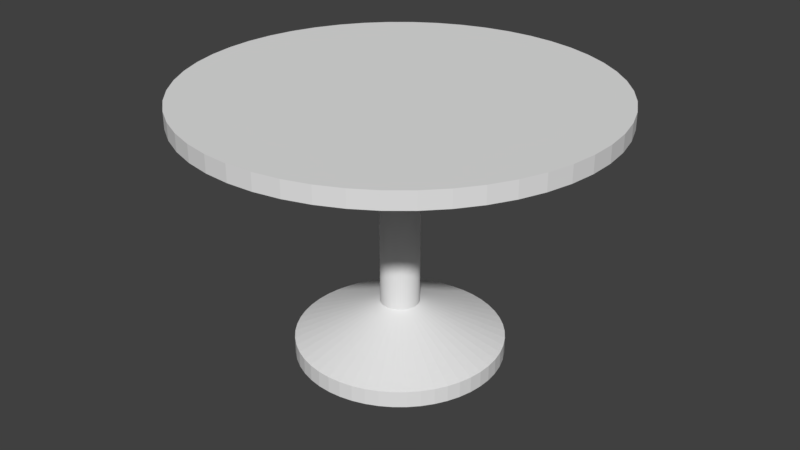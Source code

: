# Source: table_circular.blend  (saved by Blender 2.78.0; exported with 4.5.12 LTS)
import bpy
from mathutils import Matrix  # noqa: F401  (used for matrix-valued properties, if any)

bpy.ops.wm.read_factory_settings(use_empty=True)
scene = bpy.context.scene
scene.name = 'Scene'

# ---- collections
col_collection_1 = bpy.data.collections.new('Collection 1'); scene.collection.children.link(col_collection_1)

# ---- materials (node trees are filled in below, after node groups)
mat_table_material = bpy.data.materials.new('table_material')
mat_table_material.alpha_threshold = 0.0
mat_table_material.use_transparent_shadow = False
mat_table_material.roughness = 0.5
mat_table_material.line_color = (0.0, 0.0, 0.0, 1.0)
mat_table_circular_top_material = bpy.data.materials.new('table_circular_top_material')
mat_table_circular_top_material.alpha_threshold = 0.0
mat_table_circular_top_material.use_transparent_shadow = False
mat_table_circular_top_material.diffuse_color = (0.1679, 0.1679, 0.1679, 1.0)
mat_table_circular_top_material.roughness = 0.5

# ---- material node trees

# ---- world
world_world = bpy.data.worlds.new('World'); scene.world = world_world
world_world.color = (0.05088, 0.05088, 0.05088)
world_world.use_sun_shadow = False
world_world.sun_shadow_jitter_overblur = 0.0
world_world.cycles.sampling_method = 'MANUAL'

# ---- meshes
me_cylinder_002 = bpy.data.meshes.new('Cylinder.002')
me_cylinder_002.from_pydata([(0.0, 1.0, -1.0), (0.0, 1.0, 1.0), (0.1253, 0.9921, -1.0), (0.1253, 0.9921, 1.0), (0.2487, 0.9686, -1.0), (0.2487, 0.9686, 1.0), (0.3681, 0.9298, -1.0), (0.3681, 0.9298, 1.0), (0.4818, 0.8763, -1.0), (0.4818, 0.8763, 1.0), (0.5878, 0.809, -1.0), (0.5878, 0.809, 1.0), (0.6845, 0.729, -1.0), (0.6845, 0.729, 1.0), (0.7705, 0.6374, -1.0), (0.7705, 0.6374, 1.0), (0.8443, 0.5358, -1.0), (0.8443, 0.5358, 1.0), (0.9048, 0.4258, -1.0), (0.9048, 0.4258, 1.0), (0.9511, 0.309, -1.0), (0.9511, 0.309, 1.0), (0.9823, 0.1874, -1.0), (0.9823, 0.1874, 1.0), (0.998, 0.06279, -1.0), (0.998, 0.06279, 1.0), (0.998, -0.06279, -1.0), (0.998, -0.06279, 1.0), (0.9823, -0.1874, -1.0), (0.9823, -0.1874, 1.0), (0.9511, -0.309, -1.0), (0.9511, -0.309, 1.0), (0.9048, -0.4258, -1.0), (0.9048, -0.4258, 1.0), (0.8443, -0.5358, -1.0), (0.8443, -0.5358, 1.0), (0.7705, -0.6374, -1.0), (0.7705, -0.6374, 1.0), (0.6845, -0.729, -1.0), (0.6845, -0.729, 1.0), (0.5878, -0.809, -1.0), (0.5878, -0.809, 1.0), (0.4818, -0.8763, -1.0), (0.4818, -0.8763, 1.0), (0.3681, -0.9298, -1.0), (0.3681, -0.9298, 1.0), (0.2487, -0.9686, -1.0), (0.2487, -0.9686, 1.0), (0.1253, -0.9921, -1.0), (0.1253, -0.9921, 1.0), (-8.027e-07, -1.0, -1.0), (-8.027e-07, -1.0, 1.0), (-0.1253, -0.9921, -1.0), (-0.1253, -0.9921, 1.0), (-0.2487, -0.9686, -1.0), (-0.2487, -0.9686, 1.0), (-0.3681, -0.9298, -1.0), (-0.3681, -0.9298, 1.0), (-0.4818, -0.8763, -1.0), (-0.4818, -0.8763, 1.0), (-0.5878, -0.809, -1.0), (-0.5878, -0.809, 1.0), (-0.6845, -0.729, -1.0), (-0.6845, -0.729, 1.0), (-0.7705, -0.6374, -1.0), (-0.7705, -0.6374, 1.0), (-0.8443, -0.5358, -1.0), (-0.8443, -0.5358, 1.0), (-0.9048, -0.4258, -1.0), (-0.9048, -0.4258, 1.0), (-0.9511, -0.309, -1.0), (-0.9511, -0.309, 1.0), (-0.9823, -0.1874, -1.0), (-0.9823, -0.1874, 1.0), (-0.998, -0.06279, -1.0), (-0.998, -0.06279, 1.0), (-0.998, 0.06279, -1.0), (-0.998, 0.06279, 1.0), (-0.9823, 0.1874, -1.0), (-0.9823, 0.1874, 1.0), (-0.9511, 0.309, -1.0), (-0.9511, 0.309, 1.0), (-0.9048, 0.4258, -1.0), (-0.9048, 0.4258, 1.0), (-0.8443, 0.5358, -1.0), (-0.8443, 0.5358, 1.0), (-0.7705, 0.6374, -1.0), (-0.7705, 0.6374, 1.0), (-0.6845, 0.729, -1.0), (-0.6845, 0.729, 1.0), (-0.5878, 0.809, -1.0), (-0.5878, 0.809, 1.0), (-0.4818, 0.8763, -1.0), (-0.4818, 0.8763, 1.0), (-0.3681, 0.9298, -1.0), (-0.3681, 0.9298, 1.0), (-0.2487, 0.9686, -1.0), (-0.2487, 0.9686, 1.0), (-0.1253, 0.9921, -1.0), (-0.1253, 0.9921, 1.0), (0.1253, 0.9921, 1.0), (0.0, 1.0, 1.0), (0.2487, 0.9686, 1.0), (0.3681, 0.9298, 1.0), (0.4818, 0.8763, 1.0), (0.5878, 0.809, 1.0), (0.6845, 0.729, 1.0), (0.7705, 0.6374, 1.0), (0.8443, 0.5358, 1.0), (0.9048, 0.4258, 1.0), (0.9511, 0.309, 1.0), (0.9823, 0.1874, 1.0), (0.998, 0.06279, 1.0), (0.998, -0.06279, 1.0), (0.9823, -0.1874, 1.0), (0.9511, -0.309, 1.0), (0.9048, -0.4258, 1.0), (0.8443, -0.5358, 1.0), (0.7705, -0.6374, 1.0), (0.6845, -0.729, 1.0), (0.5878, -0.809, 1.0), (0.4818, -0.8763, 1.0), (0.3681, -0.9298, 1.0), (0.2487, -0.9686, 1.0), (0.1253, -0.9921, 1.0), (-8.027e-07, -1.0, 1.0), (-0.1253, -0.9921, 1.0), (-0.2487, -0.9686, 1.0), (-0.3681, -0.9298, 1.0), (-0.4818, -0.8763, 1.0), (-0.5878, -0.809, 1.0), (-0.6845, -0.729, 1.0), (-0.7705, -0.6374, 1.0), (-0.8443, -0.5358, 1.0), (-0.9048, -0.4258, 1.0), (-0.9511, -0.309, 1.0), (-0.9823, -0.1874, 1.0), (-0.998, -0.06279, 1.0), (-0.998, 0.06279, 1.0), (-0.9823, 0.1874, 1.0), (-0.9511, 0.309, 1.0), (-0.9048, 0.4258, 1.0), (-0.8443, 0.5358, 1.0), (-0.7705, 0.6374, 1.0), (-0.6845, 0.729, 1.0), (-0.5878, 0.809, 1.0), (-0.4818, 0.8763, 1.0), (-0.3681, 0.9298, 1.0), (-0.2487, 0.9686, 1.0), (-0.1253, 0.9921, 1.0), (0.0235, 0.186, 5.333), (6.376e-08, 0.1875, 5.333), (0.04663, 0.1816, 5.333), (0.06902, 0.1743, 5.333), (0.09033, 0.1643, 5.333), (0.1102, 0.1517, 5.333), (0.1284, 0.1367, 5.333), (0.1445, 0.1195, 5.333), (0.1583, 0.1005, 5.333), (0.1697, 0.07983, 5.333), (0.1783, 0.05794, 5.333), (0.1842, 0.03513, 5.333), (0.1871, 0.01177, 5.333), (0.1871, -0.01177, 5.333), (0.1842, -0.03513, 5.333), (0.1783, -0.05794, 5.333), (0.1697, -0.07983, 5.333), (0.1583, -0.1005, 5.333), (0.1445, -0.1195, 5.333), (0.1284, -0.1367, 5.333), (0.1102, -0.1517, 5.333), (0.09033, -0.1643, 5.333), (0.06902, -0.1743, 5.333), (0.04663, -0.1816, 5.333), (0.0235, -0.186, 5.333), (-8.674e-08, -0.1875, 5.333), (-0.0235, -0.186, 5.333), (-0.04663, -0.1816, 5.333), (-0.06902, -0.1743, 5.333), (-0.09033, -0.1643, 5.333), (-0.1102, -0.1517, 5.333), (-0.1284, -0.1367, 5.333), (-0.1445, -0.1195, 5.333), (-0.1583, -0.1005, 5.333), (-0.1697, -0.07983, 5.333), (-0.1783, -0.05794, 5.333), (-0.1842, -0.03513, 5.333), (-0.1871, -0.01177, 5.333), (-0.1871, 0.01177, 5.333), (-0.1842, 0.03513, 5.333), (-0.1783, 0.05794, 5.333), (-0.1697, 0.07983, 5.333), (-0.1583, 0.1005, 5.333), (-0.1445, 0.1195, 5.333), (-0.1284, 0.1367, 5.333), (-0.1102, 0.1517, 5.333), (-0.09033, 0.1643, 5.333), (-0.06902, 0.1743, 5.333), (-0.04663, 0.1816, 5.333), (-0.0235, 0.186, 5.333), (0.0235, 0.186, 30.01), (3.396e-08, 0.1875, 30.01), (0.04663, 0.1816, 30.01), (0.06902, 0.1743, 30.01), (0.09033, 0.1643, 30.01), (0.1102, 0.1517, 30.01), (0.1284, 0.1367, 30.01), (0.1445, 0.1195, 30.01), (0.1583, 0.1005, 30.01), (0.1697, 0.07983, 30.01), (0.1783, 0.05794, 30.01), (0.1842, 0.03513, 30.01), (0.1871, 0.01177, 30.01), (0.1871, -0.01177, 30.01), (0.1842, -0.03513, 30.01), (0.1783, -0.05794, 30.01), (0.1697, -0.07983, 30.01), (0.1583, -0.1005, 30.01), (0.1445, -0.1195, 30.01), (0.1284, -0.1367, 30.01), (0.1102, -0.1517, 30.01), (0.09033, -0.1643, 30.01), (0.06902, -0.1743, 30.01), (0.04663, -0.1816, 30.01), (0.0235, -0.186, 30.01), (-1.165e-07, -0.1875, 30.01), (-0.0235, -0.186, 30.01), (-0.04663, -0.1816, 30.01), (-0.06902, -0.1743, 30.01), (-0.09033, -0.1643, 30.01), (-0.1102, -0.1517, 30.01), (-0.1284, -0.1367, 30.01), (-0.1445, -0.1195, 30.01), (-0.1583, -0.1005, 30.01), (-0.1697, -0.07983, 30.01), (-0.1783, -0.05794, 30.01), (-0.1842, -0.03513, 30.01), (-0.1871, -0.01177, 30.01), (-0.1871, 0.01177, 30.01), (-0.1842, 0.03513, 30.01), (-0.1783, 0.05794, 30.01), (-0.1697, 0.07983, 30.01), (-0.1583, 0.1005, 30.01), (-0.1445, 0.1195, 30.01), (-0.1284, 0.1367, 30.01), (-0.1102, 0.1517, 30.01), (-0.09033, 0.1643, 30.01), (-0.06902, 0.1743, 30.01), (-0.04663, 0.1816, 30.01), (-0.0235, 0.186, 30.01)], [], [(0, 1, 3, 2), (2, 3, 5, 4), (4, 5, 7, 6), (6, 7, 9, 8), (8, 9, 11, 10), (10, 11, 13, 12), (12, 13, 15, 14), (14, 15, 17, 16), (16, 17, 19, 18), (18, 19, 21, 20), (20, 21, 23, 22), (22, 23, 25, 24), (24, 25, 27, 26), (26, 27, 29, 28), (28, 29, 31, 30), (30, 31, 33, 32), (32, 33, 35, 34), (34, 35, 37, 36), (36, 37, 39, 38), (38, 39, 41, 40), (40, 41, 43, 42), (42, 43, 45, 44), (44, 45, 47, 46), (46, 47, 49, 48), (48, 49, 51, 50), (50, 51, 53, 52), (52, 53, 55, 54), (54, 55, 57, 56), (56, 57, 59, 58), (58, 59, 61, 60), (60, 61, 63, 62), (62, 63, 65, 64), (64, 65, 67, 66), (66, 67, 69, 68), (68, 69, 71, 70), (70, 71, 73, 72), (72, 73, 75, 74), (74, 75, 77, 76), (76, 77, 79, 78), (78, 79, 81, 80), (80, 81, 83, 82), (82, 83, 85, 84), (84, 85, 87, 86), (86, 87, 89, 88), (88, 89, 91, 90), (90, 91, 93, 92), (92, 93, 95, 94), (94, 95, 97, 96), (17, 15, 107, 108), (96, 97, 99, 98), (98, 99, 1, 0), (0, 2, 4, 6, 8, 10, 12, 14, 16, 18, 20, 22, 24, 26, 28, 30, 32, 34, 36, 38, 40, 42, 44, 46, 48, 50, 52, 54, 56, 58, 60, 62, 64, 66, 68, 70, 72, 74, 76, 78, 80, 82, 84, 86, 88, 90, 92, 94, 96, 98), (148, 147, 197, 198), (35, 33, 116, 117), (53, 51, 125, 126), (71, 69, 134, 135), (89, 87, 143, 144), (9, 7, 103, 104), (27, 25, 112, 113), (45, 43, 121, 122), (63, 61, 130, 131), (81, 79, 139, 140), (99, 97, 148, 149), (19, 17, 108, 109), (37, 35, 117, 118), (55, 53, 126, 127), (73, 71, 135, 136), (91, 89, 144, 145), (11, 9, 104, 105), (29, 27, 113, 114), (47, 45, 122, 123), (3, 1, 101, 100), (65, 63, 131, 132), (83, 81, 140, 141), (1, 99, 149, 101), (21, 19, 109, 110), (39, 37, 118, 119), (57, 55, 127, 128), (75, 73, 136, 137), (93, 91, 145, 146), (13, 11, 105, 106), (31, 29, 114, 115), (49, 47, 123, 124), (67, 65, 132, 133), (85, 83, 141, 142), (5, 3, 100, 102), (23, 21, 110, 111), (41, 39, 119, 120), (59, 57, 128, 129), (77, 75, 137, 138), (95, 93, 146, 147), (15, 13, 106, 107), (33, 31, 115, 116), (51, 49, 124, 125), (69, 67, 133, 134), (87, 85, 142, 143), (7, 5, 102, 103), (25, 23, 111, 112), (43, 41, 120, 121), (61, 59, 129, 130), (79, 77, 138, 139), (97, 95, 147, 148), (165, 164, 214, 215), (108, 107, 157, 158), (135, 134, 184, 185), (122, 121, 171, 172), (149, 148, 198, 199), (109, 108, 158, 159), (136, 135, 185, 186), (123, 122, 172, 173), (101, 149, 199, 151), (110, 109, 159, 160), (137, 136, 186, 187), (124, 123, 173, 174), (111, 110, 160, 161), (138, 137, 187, 188), (125, 124, 174, 175), (112, 111, 161, 162), (139, 138, 188, 189), (126, 125, 175, 176), (113, 112, 162, 163), (140, 139, 189, 190), (127, 126, 176, 177), (114, 113, 163, 164), (141, 140, 190, 191), (100, 101, 151, 150), (128, 127, 177, 178), (115, 114, 164, 165), (142, 141, 191, 192), (102, 100, 150, 152), (129, 128, 178, 179), (116, 115, 165, 166), (143, 142, 192, 193), (103, 102, 152, 153), (130, 129, 179, 180), (117, 116, 166, 167), (144, 143, 193, 194), (104, 103, 153, 154), (131, 130, 180, 181), (118, 117, 167, 168), (145, 144, 194, 195), (105, 104, 154, 155), (132, 131, 181, 182), (119, 118, 168, 169), (146, 145, 195, 196), (106, 105, 155, 156), (133, 132, 182, 183), (120, 119, 169, 170), (147, 146, 196, 197), (107, 106, 156, 157), (134, 133, 183, 184), (121, 120, 170, 171), (200, 201, 249, 248, 247, 246, 245, 244, 243, 242, 241, 240, 239, 238, 237, 236, 235, 234, 233, 232, 231, 230, 229, 228, 227, 226, 225, 224, 223, 222, 221, 220, 219, 218, 217, 216, 215, 214, 213, 212, 211, 210, 209, 208, 207, 206, 205, 204, 203, 202), (192, 191, 241, 242), (152, 150, 200, 202), (179, 178, 228, 229), (166, 165, 215, 216), (193, 192, 242, 243), (153, 152, 202, 203), (180, 179, 229, 230), (167, 166, 216, 217), (194, 193, 243, 244), (154, 153, 203, 204), (181, 180, 230, 231), (168, 167, 217, 218), (195, 194, 244, 245), (155, 154, 204, 205), (182, 181, 231, 232), (169, 168, 218, 219), (196, 195, 245, 246), (156, 155, 205, 206), (183, 182, 232, 233), (170, 169, 219, 220), (197, 196, 246, 247), (157, 156, 206, 207), (184, 183, 233, 234), (171, 170, 220, 221), (198, 197, 247, 248), (158, 157, 207, 208), (185, 184, 234, 235), (172, 171, 221, 222), (199, 198, 248, 249), (159, 158, 208, 209), (186, 185, 235, 236), (173, 172, 222, 223), (151, 199, 249, 201), (160, 159, 209, 210), (187, 186, 236, 237), (174, 173, 223, 224), (161, 160, 210, 211), (188, 187, 237, 238), (175, 174, 224, 225), (162, 161, 211, 212), (189, 188, 238, 239), (176, 175, 225, 226), (163, 162, 212, 213), (190, 189, 239, 240), (177, 176, 226, 227), (164, 163, 213, 214), (191, 190, 240, 241), (150, 151, 201, 200), (178, 177, 227, 228)])
me_cylinder_002.materials.append(mat_table_material)
me_cylinder_002.use_remesh_preserve_volume = False
me_cylinder_002.use_remesh_preserve_attributes = False
me_cylinder_002.use_mirror_vertex_groups = False
me_cylinder_002.update()
me_cylinder_001 = bpy.data.meshes.new('Cylinder.001')
me_cylinder_001.from_pydata([(0.0, 1.0, -1.0), (0.0, 1.0, 1.0), (0.1253, 0.9921, -1.0), (0.1253, 0.9921, 1.0), (0.2487, 0.9686, -1.0), (0.2487, 0.9686, 1.0), (0.3681, 0.9298, -1.0), (0.3681, 0.9298, 1.0), (0.4818, 0.8763, -1.0), (0.4818, 0.8763, 1.0), (0.5878, 0.809, -1.0), (0.5878, 0.809, 1.0), (0.6845, 0.729, -1.0), (0.6845, 0.729, 1.0), (0.7705, 0.6374, -1.0), (0.7705, 0.6374, 1.0), (0.8443, 0.5358, -1.0), (0.8443, 0.5358, 1.0), (0.9048, 0.4258, -1.0), (0.9048, 0.4258, 1.0), (0.9511, 0.309, -1.0), (0.9511, 0.309, 1.0), (0.9823, 0.1874, -1.0), (0.9823, 0.1874, 1.0), (0.998, 0.06279, -1.0), (0.998, 0.06279, 1.0), (0.998, -0.06279, -1.0), (0.998, -0.06279, 1.0), (0.9823, -0.1874, -1.0), (0.9823, -0.1874, 1.0), (0.9511, -0.309, -1.0), (0.9511, -0.309, 1.0), (0.9048, -0.4258, -1.0), (0.9048, -0.4258, 1.0), (0.8443, -0.5358, -1.0), (0.8443, -0.5358, 1.0), (0.7705, -0.6374, -1.0), (0.7705, -0.6374, 1.0), (0.6845, -0.729, -1.0), (0.6845, -0.729, 1.0), (0.5878, -0.809, -1.0), (0.5878, -0.809, 1.0), (0.4818, -0.8763, -1.0), (0.4818, -0.8763, 1.0), (0.3681, -0.9298, -1.0), (0.3681, -0.9298, 1.0), (0.2487, -0.9686, -1.0), (0.2487, -0.9686, 1.0), (0.1253, -0.9921, -1.0), (0.1253, -0.9921, 1.0), (-8.027e-07, -1.0, -1.0), (-8.027e-07, -1.0, 1.0), (-0.1253, -0.9921, -1.0), (-0.1253, -0.9921, 1.0), (-0.2487, -0.9686, -1.0), (-0.2487, -0.9686, 1.0), (-0.3681, -0.9298, -1.0), (-0.3681, -0.9298, 1.0), (-0.4818, -0.8763, -1.0), (-0.4818, -0.8763, 1.0), (-0.5878, -0.809, -1.0), (-0.5878, -0.809, 1.0), (-0.6845, -0.729, -1.0), (-0.6845, -0.729, 1.0), (-0.7705, -0.6374, -1.0), (-0.7705, -0.6374, 1.0), (-0.8443, -0.5358, -1.0), (-0.8443, -0.5358, 1.0), (-0.9048, -0.4258, -1.0), (-0.9048, -0.4258, 1.0), (-0.9511, -0.309, -1.0), (-0.9511, -0.309, 1.0), (-0.9823, -0.1874, -1.0), (-0.9823, -0.1874, 1.0), (-0.998, -0.06279, -1.0), (-0.998, -0.06279, 1.0), (-0.998, 0.06279, -1.0), (-0.998, 0.06279, 1.0), (-0.9823, 0.1874, -1.0), (-0.9823, 0.1874, 1.0), (-0.9511, 0.309, -1.0), (-0.9511, 0.309, 1.0), (-0.9048, 0.4258, -1.0), (-0.9048, 0.4258, 1.0), (-0.8443, 0.5358, -1.0), (-0.8443, 0.5358, 1.0), (-0.7705, 0.6374, -1.0), (-0.7705, 0.6374, 1.0), (-0.6845, 0.729, -1.0), (-0.6845, 0.729, 1.0), (-0.5878, 0.809, -1.0), (-0.5878, 0.809, 1.0), (-0.4818, 0.8763, -1.0), (-0.4818, 0.8763, 1.0), (-0.3681, 0.9298, -1.0), (-0.3681, 0.9298, 1.0), (-0.2487, 0.9686, -1.0), (-0.2487, 0.9686, 1.0), (-0.1253, 0.9921, -1.0), (-0.1253, 0.9921, 1.0)], [], [(0, 1, 3, 2), (2, 3, 5, 4), (4, 5, 7, 6), (6, 7, 9, 8), (8, 9, 11, 10), (10, 11, 13, 12), (12, 13, 15, 14), (14, 15, 17, 16), (16, 17, 19, 18), (18, 19, 21, 20), (20, 21, 23, 22), (22, 23, 25, 24), (24, 25, 27, 26), (26, 27, 29, 28), (28, 29, 31, 30), (30, 31, 33, 32), (32, 33, 35, 34), (34, 35, 37, 36), (36, 37, 39, 38), (38, 39, 41, 40), (40, 41, 43, 42), (42, 43, 45, 44), (44, 45, 47, 46), (46, 47, 49, 48), (48, 49, 51, 50), (50, 51, 53, 52), (52, 53, 55, 54), (54, 55, 57, 56), (56, 57, 59, 58), (58, 59, 61, 60), (60, 61, 63, 62), (62, 63, 65, 64), (64, 65, 67, 66), (66, 67, 69, 68), (68, 69, 71, 70), (70, 71, 73, 72), (72, 73, 75, 74), (74, 75, 77, 76), (76, 77, 79, 78), (78, 79, 81, 80), (80, 81, 83, 82), (82, 83, 85, 84), (84, 85, 87, 86), (86, 87, 89, 88), (88, 89, 91, 90), (90, 91, 93, 92), (92, 93, 95, 94), (94, 95, 97, 96), (3, 1, 99, 97, 95, 93, 91, 89, 87, 85, 83, 81, 79, 77, 75, 73, 71, 69, 67, 65, 63, 61, 59, 57, 55, 53, 51, 49, 47, 45, 43, 41, 39, 37, 35, 33, 31, 29, 27, 25, 23, 21, 19, 17, 15, 13, 11, 9, 7, 5), (96, 97, 99, 98), (98, 99, 1, 0), (0, 2, 4, 6, 8, 10, 12, 14, 16, 18, 20, 22, 24, 26, 28, 30, 32, 34, 36, 38, 40, 42, 44, 46, 48, 50, 52, 54, 56, 58, 60, 62, 64, 66, 68, 70, 72, 74, 76, 78, 80, 82, 84, 86, 88, 90, 92, 94, 96, 98)])
me_cylinder_001.materials.append(mat_table_material)
me_cylinder_001.materials.append(mat_table_circular_top_material)
me_cylinder_001.use_remesh_preserve_volume = False
me_cylinder_001.use_remesh_preserve_attributes = False
me_cylinder_001.use_mirror_vertex_groups = False
me_cylinder_001.update()

# ---- objects
ob_cylinder_001 = bpy.data.objects.new('Cylinder.001', me_cylinder_002)
ob_cylinder = bpy.data.objects.new('Cylinder', me_cylinder_001)

# ---- transforms, parenting, visibility, modifiers, constraints
ob_cylinder_001.location = (0.0, 0.0, 0.1)
ob_cylinder_001.scale = (1.25, 1.25, 0.1)
ob_cylinder_001.lock_scale = (False, False, True)
ob_cylinder_001.lineart.crease_threshold = 0.0
ob_cylinder.location = (0.0, 0.0, 3.136)
ob_cylinder.scale = (2.505, 2.5, 0.1)
ob_cylinder.lock_scale = (False, False, True)
ob_cylinder.lineart.crease_threshold = 0.0

# ---- collection membership
col_collection_1.objects.link(ob_cylinder_001)
col_collection_1.objects.link(ob_cylinder)

# ---- scene / render settings (as saved in the file)
scene.frame_start = 1; scene.frame_end = 250; scene.frame_set(1)
scene.render.engine = 'BLENDER_EEVEE_NEXT'
scene.render.resolution_percentage = 50
scene.render.dither_intensity = 0.0
scene.cycles.use_denoising = False
scene.cycles.samples = 128
scene.cycles.sampling_pattern = 'TABULATED_SOBOL'
scene.cycles.light_sampling_threshold = 0.0
scene.cycles.use_adaptive_sampling = False
scene.cycles.use_light_tree = False
scene.cycles.blur_glossy = 0.0
scene.cycles.sample_clamp_indirect = 0.0
scene.view_settings.view_transform = 'Standard'
bpy.context.view_layer.update()

# ---- added for rendering (the .blend has no active camera and no usable light): camera, sun
cam_auto = bpy.data.cameras.new('AutoCamera')
cam_auto.lens = 50.0
cam_auto.sensor_width = 36.0
cam_auto.clip_end = 1000.0
ob_auto_camera = bpy.data.objects.new('AutoCamera', cam_auto)
scene.collection.objects.link(ob_auto_camera)
ob_auto_camera.location = (7.19493, -8.63391, 7.37401)
ob_auto_camera.rotation_euler = (1.09748, -7.21219e-08, 0.694738)
scene.camera = ob_auto_camera
light_auto_sun = bpy.data.lights.new('AutoSun', 'SUN')
light_auto_sun.energy = 3.0
light_auto_sun.angle = 0.0523599
ob_auto_sun = bpy.data.objects.new('AutoSun', light_auto_sun)
scene.collection.objects.link(ob_auto_sun)
ob_auto_sun.rotation_euler = (0.872665, 0.174533, 0.523599)
bpy.context.view_layer.update()
